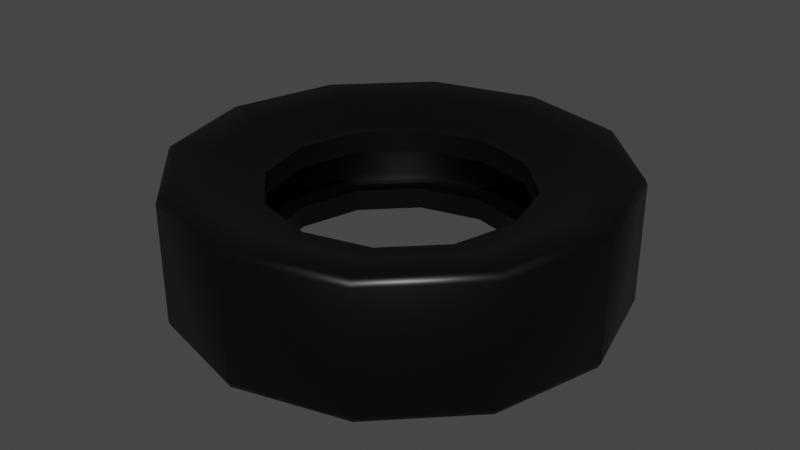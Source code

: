 # Source: Tire.blend  (saved by Blender 3.2.14; exported with 4.5.12 LTS)
import bpy
from mathutils import Matrix  # noqa: F401  (used for matrix-valued properties, if any)

bpy.ops.wm.read_factory_settings(use_empty=True)
scene = bpy.context.scene
scene.name = 'Scene'

# ---- materials (node trees are filled in below, after node groups)
mat_tirematerial = bpy.data.materials.new('TireMaterial')
mat_tirematerial.alpha_threshold = 0.0
mat_tirematerial.use_transparent_shadow = False
mat_tirematerial.line_color = (0.0, 0.0, 0.0, 1.0)

# ---- node groups
ng_auto_smooth = bpy.data.node_groups.new('Auto Smooth', 'GeometryNodeTree')
_s = ng_auto_smooth.interface.new_socket(name='Geometry', in_out='OUTPUT', socket_type='NodeSocketGeometry')
_s = ng_auto_smooth.interface.new_socket(name='Geometry', in_out='INPUT', socket_type='NodeSocketGeometry')
_s = ng_auto_smooth.interface.new_socket(name='Angle', in_out='INPUT', socket_type='NodeSocketFloat')
_s.subtype = 'ANGLE'
_s.min_value = 0.0
_s.max_value = 3.142
ng_auto_smooth.is_modifier = True
_N = ng_auto_smooth.nodes; _L = ng_auto_smooth.links
n0 = _N.new('NodeGroupOutput'); n0.name = 'Group Output'; n0.location = (480, -100)
n1 = _N.new('NodeGroupInput'); n1.name = 'Group Input'; n1.location = (-420, -300)
n2 = _N.new('NodeGroupInput'); n2.name = 'Group Input.001'; n2.location = (-60, -100)
n3 = _N.new('GeometryNodeSetShadeSmooth'); n3.name = 'Set Shade Smooth'; n3.location = (120, -100)
n3.domain = 'EDGE'
n4 = _N.new('GeometryNodeSetShadeSmooth'); n4.name = 'Set Shade Smooth.001'; n4.location = (300, -100)
n5 = _N.new('GeometryNodeInputMeshEdgeAngle'); n5.name = 'Edge Angle'; n5.location = (-420, -220)
n6 = _N.new('GeometryNodeInputEdgeSmooth'); n6.name = 'Is Edge Smooth'; n6.location = (-60, -160)
n7 = _N.new('GeometryNodeInputShadeSmooth'); n7.name = 'Is Face Smooth'; n7.location = (-240, -340)
n8 = _N.new('FunctionNodeBooleanMath'); n8.name = 'Boolean Math'; n8.location = (-60, -220)
n9 = _N.new('FunctionNodeCompare'); n9.name = 'Compare'; n9.location = (-240, -180)
n9.operation = 'LESS_EQUAL'
_L.new(n5.outputs[0], n9.inputs[0])
_L.new(n4.outputs[0], n0.inputs[0])
_L.new(n1.outputs[1], n9.inputs[1])
_L.new(n9.outputs[0], n8.inputs[0])
_L.new(n7.outputs[0], n8.inputs[1])
_L.new(n2.outputs[0], n3.inputs[0])
_L.new(n6.outputs[0], n3.inputs[1])
_L.new(n3.outputs[0], n4.inputs[0])
_L.new(n8.outputs[0], n3.inputs[2])
n0.is_active_output = True

# ---- material node trees
mat_tirematerial.use_nodes = True; mat_tirematerial.node_tree.nodes.clear()
_N = mat_tirematerial.node_tree.nodes; _L = mat_tirematerial.node_tree.links
n0 = _N.new('ShaderNodeOutputMaterial'); n0.name = 'Material Output'; n0.location = (300, 300)
n1 = _N.new('ShaderNodeBsdfPrincipled'); n1.name = 'Principled BSDF'; n1.location = (10, 300)
n1.distribution = 'GGX'
n1.subsurface_method = 'RANDOM_WALK_SKIN'
n1.inputs[0].default_value = (0.0, 0.0, 0.0, 1.0)
n1.inputs[2].default_value = 0.4
n1.inputs[3].default_value = 1.45
n1.inputs[27].default_value = (0.0, 0.0, 0.0, 1.0)
n1.inputs[28].default_value = 1.0
_L.new(n1.outputs[0], n0.inputs[0])
n0.is_active_output = True

# ---- world
world_world = bpy.data.worlds.new('World'); scene.world = world_world
world_world.use_nodes = True; world_world.node_tree.nodes.clear()
_N = world_world.node_tree.nodes; _L = world_world.node_tree.links
n0 = _N.new('ShaderNodeOutputWorld'); n0.name = 'World Output'; n0.location = (300, 300)
n1 = _N.new('ShaderNodeBackground'); n1.name = 'Background'; n1.location = (10, 300)
n1.inputs[0].default_value = (0.05088, 0.05088, 0.05088, 1.0)
_L.new(n1.outputs[0], n0.inputs[0])
n0.is_active_output = True
world_world.color = (0.05088, 0.05088, 0.05088)
world_world.use_sun_shadow = False
world_world.sun_shadow_jitter_overblur = 0.0

# ---- meshes
me_cylinder_001 = bpy.data.meshes.new('Cylinder.001')
me_cylinder_001.from_pydata([(5.73e-09, 0.6286, 0.1026), (5.73e-09, 0.6286, 0.4974), (0.3143, 0.5443, 0.1026), (0.3143, 0.5443, 0.4974), (0.5443, 0.3143, 0.1026), (0.5443, 0.3143, 0.4974), (0.6286, -2.079e-08, 0.1026), (0.6286, -2.079e-08, 0.4974), (0.5443, -0.3143, 0.1026), (0.5443, -0.3143, 0.4974), (0.3143, -0.5443, 0.1026), (0.3143, -0.5443, 0.4974), (-7.023e-08, -0.6286, 0.1026), (-7.023e-08, -0.6286, 0.4974), (-0.3143, -0.5443, 0.1026), (-0.3143, -0.5443, 0.4974), (-0.5443, -0.3143, 0.1026), (-0.5443, -0.3143, 0.4974), (-0.6286, 1.192e-08, 0.1026), (-0.6286, 1.192e-08, 0.4974), (-0.5443, 0.3143, 0.1026), (-0.5443, 0.3143, 0.4974), (-0.3143, 0.5443, 0.1026), (-0.3143, 0.5443, 0.4974), (2.865e-09, 0.8143, 0.5826), (0.4071, 0.7052, 0.5826), (0.7052, 0.4071, 0.5826), (0.8143, -3.225e-08, 0.5826), (0.7052, -0.4071, 0.5826), (0.4071, -0.7052, 0.5826), (-7.883e-08, -0.8143, 0.5826), (-0.4071, -0.7052, 0.5826), (-0.7052, -0.4071, 0.5826), (-0.8143, 1.192e-08, 0.5826), (-0.7052, 0.4071, 0.5826), (-0.4071, 0.7052, 0.5826), (0.4071, 0.7052, 0.01738), (2.865e-09, 0.8143, 0.01738), (0.7052, 0.4071, 0.01738), (0.8143, -3.225e-08, 0.01738), (0.7052, -0.4071, 0.01738), (0.4071, -0.7052, 0.01738), (-7.883e-08, -0.8143, 0.01738), (-0.4071, -0.7052, 0.01738), (-0.7052, -0.4071, 0.01738), (-0.8143, 1.192e-08, 0.01738), (-0.7052, 0.4071, 0.01738), (-0.4071, 0.7052, 0.01738), (4.642e-09, 0.5767, 0.1026), (4.642e-09, 0.5767, 0.4974), (0.2883, 0.4994, 0.1026), (0.2883, 0.4994, 0.4974), (0.4994, 0.2883, 0.1026), (0.4994, 0.2883, 0.4974), (0.5767, -1.907e-08, 0.1026), (0.5767, -1.907e-08, 0.4974), (0.4994, -0.2883, 0.1026), (0.4994, -0.2883, 0.4974), (0.2883, -0.4994, 0.1026), (0.2883, -0.4994, 0.4974), (-6.505e-08, -0.5767, 0.1026), (-6.505e-08, -0.5767, 0.4974), (-0.2883, -0.4994, 0.1026), (-0.2883, -0.4994, 0.4974), (-0.4994, -0.2883, 0.1026), (-0.4994, -0.2883, 0.4974), (-0.5767, 1.094e-08, 0.1026), (-0.5767, 1.094e-08, 0.4974), (-0.4994, 0.2883, 0.1026), (-0.4994, 0.2883, 0.4974), (-0.2883, 0.4994, 0.1026), (-0.2883, 0.4994, 0.4974), (5.533e-10, 0.9641, 0.003357), (0.0, 1.0, 0.0348), (1.746e-10, 0.9895, 0.01118), (0.5, 0.866, 0.0348), (0.4821, 0.835, 0.003357), (0.4947, 0.8569, 0.01118), (0.4821, 0.835, 0.5966), (0.5, 0.866, 0.5652), (0.4947, 0.8569, 0.5888), (0.0, 1.0, 0.5652), (5.533e-10, 0.9641, 0.5966), (1.746e-10, 0.9895, 0.5888), (0.866, 0.5, 0.0348), (0.835, 0.4821, 0.003357), (0.8569, 0.4947, 0.01118), (0.835, 0.4821, 0.5966), (0.866, 0.5, 0.5652), (0.8569, 0.4947, 0.5888), (1.0, -4.371e-08, 0.0348), (0.9641, -4.15e-08, 0.003357), (0.9895, -4.296e-08, 0.01118), (0.9641, -4.15e-08, 0.5966), (1.0, -4.371e-08, 0.5652), (0.9895, -4.296e-08, 0.5888), (0.866, -0.5, 0.0348), (0.835, -0.4821, 0.003357), (0.8569, -0.4947, 0.01118), (0.835, -0.4821, 0.5966), (0.866, -0.5, 0.5652), (0.8569, -0.4947, 0.5888), (0.5, -0.866, 0.0348), (0.4821, -0.835, 0.003357), (0.4947, -0.8569, 0.01118), (0.4821, -0.835, 0.5966), (0.5, -0.866, 0.5652), (0.4947, -0.8569, 0.5888), (-8.742e-08, -1.0, 0.0348), (-8.576e-08, -0.9641, 0.003357), (-8.696e-08, -0.9895, 0.01118), (-8.576e-08, -0.9641, 0.5966), (-8.742e-08, -1.0, 0.5652), (-8.696e-08, -0.9895, 0.5888), (-0.5, -0.866, 0.0348), (-0.4821, -0.835, 0.003357), (-0.4947, -0.8569, 0.01118), (-0.4821, -0.835, 0.5966), (-0.5, -0.866, 0.5652), (-0.4947, -0.8569, 0.5888), (-0.866, -0.5, 0.0348), (-0.835, -0.4821, 0.003357), (-0.8569, -0.4947, 0.01118), (-0.835, -0.4821, 0.5966), (-0.866, -0.5, 0.5652), (-0.8569, -0.4947, 0.5888), (-1.0, 1.192e-08, 0.0348), (-0.9641, 1.192e-08, 0.003357), (-0.9895, 1.187e-08, 0.01118), (-0.9641, 1.192e-08, 0.5966), (-1.0, 1.192e-08, 0.5652), (-0.9895, 1.187e-08, 0.5888), (-0.866, 0.5, 0.0348), (-0.835, 0.4821, 0.003357), (-0.8569, 0.4947, 0.01118), (-0.835, 0.4821, 0.5966), (-0.866, 0.5, 0.5652), (-0.8569, 0.4947, 0.5888), (-0.5, 0.866, 0.0348), (-0.4821, 0.835, 0.003357), (-0.4947, 0.8569, 0.01118), (-0.4821, 0.835, 0.5966), (-0.5, 0.866, 0.5652), (-0.4947, 0.8569, 0.5888)], [], [(138, 142, 81, 73), (38, 36, 76, 85), (39, 38, 85, 91), (40, 39, 91, 97), (41, 40, 97, 103), (42, 41, 103, 109), (43, 42, 109, 115), (44, 43, 115, 121), (45, 44, 121, 127), (46, 45, 127, 133), (6, 8, 56, 54), (47, 46, 133, 139), (37, 47, 139, 72), (15, 13, 61, 63), (73, 81, 79, 75), (25, 26, 87, 78), (24, 25, 78, 82), (35, 24, 82, 141), (26, 27, 93, 87), (90, 94, 100, 96), (27, 28, 99, 93), (96, 100, 106, 102), (28, 29, 105, 99), (102, 106, 112, 108), (29, 30, 111, 105), (108, 112, 118, 114), (30, 31, 117, 111), (114, 118, 124, 120), (31, 32, 123, 117), (120, 124, 130, 126), (32, 33, 129, 123), (126, 130, 136, 132), (33, 34, 135, 129), (132, 136, 142, 138), (34, 35, 141, 135), (75, 79, 88, 84), (84, 88, 94, 90), (23, 1, 24, 35), (21, 23, 35, 34), (19, 21, 34, 33), (17, 19, 33, 32), (15, 17, 32, 31), (13, 15, 31, 30), (11, 13, 30, 29), (9, 11, 29, 28), (7, 9, 28, 27), (5, 7, 27, 26), (3, 5, 26, 25), (1, 3, 25, 24), (0, 22, 47, 37), (22, 20, 46, 47), (20, 18, 45, 46), (18, 16, 44, 45), (16, 14, 43, 44), (14, 12, 42, 43), (12, 10, 41, 42), (10, 8, 40, 41), (8, 6, 39, 40), (6, 4, 38, 39), (4, 2, 36, 38), (2, 0, 37, 36), (23, 21, 69, 71), (14, 16, 64, 62), (9, 7, 55, 57), (22, 0, 48, 70), (0, 2, 50, 48), (17, 15, 63, 65), (8, 10, 58, 56), (1, 23, 71, 49), (3, 1, 49, 51), (16, 18, 66, 64), (11, 9, 57, 59), (2, 4, 52, 50), (19, 17, 65, 67), (10, 12, 60, 58), (5, 3, 51, 53), (18, 20, 68, 66), (13, 11, 59, 61), (4, 6, 54, 52), (21, 19, 67, 69), (12, 14, 62, 60), (7, 5, 53, 55), (20, 22, 70, 68), (73, 75, 77, 74), (74, 77, 76, 72), (79, 81, 83, 80), (80, 83, 82, 78), (75, 84, 86, 77), (77, 86, 85, 76), (88, 79, 80, 89), (89, 80, 78, 87), (84, 90, 92, 86), (86, 92, 91, 85), (94, 88, 89, 95), (95, 89, 87, 93), (90, 96, 98, 92), (92, 98, 97, 91), (100, 94, 95, 101), (101, 95, 93, 99), (96, 102, 104, 98), (98, 104, 103, 97), (106, 100, 101, 107), (107, 101, 99, 105), (102, 108, 110, 104), (104, 110, 109, 103), (112, 106, 107, 113), (113, 107, 105, 111), (108, 114, 116, 110), (110, 116, 115, 109), (118, 112, 113, 119), (119, 113, 111, 117), (114, 120, 122, 116), (116, 122, 121, 115), (124, 118, 119, 125), (125, 119, 117, 123), (120, 126, 128, 122), (122, 128, 127, 121), (130, 124, 125, 131), (131, 125, 123, 129), (126, 132, 134, 128), (128, 134, 133, 127), (136, 130, 131, 137), (137, 131, 129, 135), (132, 138, 140, 134), (134, 140, 139, 133), (142, 136, 137, 143), (143, 137, 135, 141), (138, 73, 74, 140), (140, 74, 72, 139), (81, 142, 143, 83), (83, 143, 141, 82), (36, 37, 72, 76)])
me_cylinder_001.polygons.foreach_set('use_smooth', [True] * 132)
_uv = me_cylinder_001.uv_layers.new(name='UVMap')
_uv.uv.foreach_set('vector', [0.08333, 0.529, 0.08333, 0.971, 7.451e-08, 0.971, 7.451e-08, 0.529, 0.9192, 0.3477, 0.8477, 0.4192, 0.8657, 0.4504, 0.9504, 0.3657, 0.9454, 0.25, 0.9192, 0.3477, 0.9504, 0.3657, 0.9814, 0.25, 0.9192, 0.1523, 0.9454, 0.25, 0.9814, 0.25, 0.9504, 0.1343, 0.8477, 0.08076, 0.9192, 0.1523, 0.9504, 0.1343, 0.8657, 0.04961, 0.75, 0.05457, 0.8477, 0.08076, 0.8657, 0.04961, 0.75, 0.01861, 0.6523, 0.08076, 0.75, 0.05457, 0.75, 0.01861, 0.6343, 0.04961, 0.5808, 0.1523, 0.6523, 0.08076, 0.6343, 0.04961, 0.5496, 0.1343, 0.5546, 0.25, 0.5808, 0.1523, 0.5496, 0.1343, 0.5186, 0.25, 0.5808, 0.3477, 0.5546, 0.25, 0.5186, 0.25, 0.5496, 0.3657, 0.9009, 0.25, 0.8806, 0.1746, 0.8806, 0.1746, 0.9009, 0.25, 0.6523, 0.4192, 0.5808, 0.3477, 0.5496, 0.3657, 0.6343, 0.4504, 0.75, 0.4454, 0.6523, 0.4192, 0.6343, 0.4504, 0.75, 0.4814, 0.1746, 0.1194, 0.25, 0.09915, 0.25, 0.09915, 0.1746, 0.1194, 1.0, 0.529, 1.0, 0.971, 0.9167, 0.971, 0.9167, 0.529, 0.3477, 0.4192, 0.4192, 0.3477, 0.4504, 0.3657, 0.3657, 0.4504, 0.25, 0.4454, 0.3477, 0.4192, 0.3657, 0.4504, 0.25, 0.4814, 0.1523, 0.4192, 0.25, 0.4454, 0.25, 0.4814, 0.1343, 0.4504, 0.4192, 0.3477, 0.4454, 0.25, 0.4814, 0.25, 0.4504, 0.3657, 0.75, 0.529, 0.75, 0.971, 0.6667, 0.971, 0.6667, 0.529, 0.4454, 0.25, 0.4192, 0.1523, 0.4504, 0.1343, 0.4814, 0.25, 0.6667, 0.529, 0.6667, 0.971, 0.5833, 0.971, 0.5833, 0.529, 0.4192, 0.1523, 0.3477, 0.08076, 0.3657, 0.04961, 0.4504, 0.1343, 0.5833, 0.529, 0.5833, 0.971, 0.5, 0.971, 0.5, 0.529, 0.3477, 0.08076, 0.25, 0.05457, 0.25, 0.01861, 0.3657, 0.04961, 0.5, 0.529, 0.5, 0.971, 0.4167, 0.971, 0.4167, 0.529, 0.25, 0.05457, 0.1523, 0.08076, 0.1343, 0.04961, 0.25, 0.01861, 0.4167, 0.529, 0.4167, 0.971, 0.3333, 0.971, 0.3333, 0.529, 0.1523, 0.08076, 0.08076, 0.1523, 0.04961, 0.1343, 0.1343, 0.04961, 0.3333, 0.529, 0.3333, 0.971, 0.25, 0.971, 0.25, 0.529, 0.08076, 0.1523, 0.05457, 0.25, 0.01861, 0.25, 0.04961, 0.1343, 0.25, 0.529, 0.25, 0.971, 0.1667, 0.971, 0.1667, 0.529, 0.05457, 0.25, 0.08076, 0.3477, 0.04961, 0.3657, 0.01861, 0.25, 0.1667, 0.529, 0.1667, 0.971, 0.08333, 0.971, 0.08333, 0.529, 0.08076, 0.3477, 0.1523, 0.4192, 0.1343, 0.4504, 0.04961, 0.3657, 0.9167, 0.529, 0.9167, 0.971, 0.8333, 0.971, 0.8333, 0.529, 0.8333, 0.529, 0.8333, 0.971, 0.75, 0.971, 0.75, 0.529, 0.1746, 0.3806, 0.25, 0.4009, 0.25, 0.4454, 0.1523, 0.4192, 0.1194, 0.3254, 0.1746, 0.3806, 0.1523, 0.4192, 0.08076, 0.3477, 0.09915, 0.25, 0.1194, 0.3254, 0.08076, 0.3477, 0.05457, 0.25, 0.1194, 0.1746, 0.09915, 0.25, 0.05457, 0.25, 0.08076, 0.1523, 0.1746, 0.1194, 0.1194, 0.1746, 0.08076, 0.1523, 0.1523, 0.08076, 0.25, 0.09915, 0.1746, 0.1194, 0.1523, 0.08076, 0.25, 0.05457, 0.3254, 0.1194, 0.25, 0.09915, 0.25, 0.05457, 0.3477, 0.08076, 0.3806, 0.1746, 0.3254, 0.1194, 0.3477, 0.08076, 0.4192, 0.1523, 0.4009, 0.25, 0.3806, 0.1746, 0.4192, 0.1523, 0.4454, 0.25, 0.3806, 0.3254, 0.4009, 0.25, 0.4454, 0.25, 0.4192, 0.3477, 0.3254, 0.3806, 0.3806, 0.3254, 0.4192, 0.3477, 0.3477, 0.4192, 0.25, 0.4009, 0.3254, 0.3806, 0.3477, 0.4192, 0.25, 0.4454, 0.75, 0.4009, 0.6746, 0.3806, 0.6523, 0.4192, 0.75, 0.4454, 0.6746, 0.3806, 0.6194, 0.3254, 0.5808, 0.3477, 0.6523, 0.4192, 0.6194, 0.3254, 0.5991, 0.25, 0.5546, 0.25, 0.5808, 0.3477, 0.5991, 0.25, 0.6194, 0.1746, 0.5808, 0.1523, 0.5546, 0.25, 0.6194, 0.1746, 0.6746, 0.1194, 0.6523, 0.08076, 0.5808, 0.1523, 0.6746, 0.1194, 0.75, 0.09915, 0.75, 0.05457, 0.6523, 0.08076, 0.75, 0.09915, 0.8254, 0.1194, 0.8477, 0.08076, 0.75, 0.05457, 0.8254, 0.1194, 0.8806, 0.1746, 0.9192, 0.1523, 0.8477, 0.08076, 0.8806, 0.1746, 0.9009, 0.25, 0.9454, 0.25, 0.9192, 0.1523, 0.9009, 0.25, 0.8806, 0.3254, 0.9192, 0.3477, 0.9454, 0.25, 0.8806, 0.3254, 0.8254, 0.3806, 0.8477, 0.4192, 0.9192, 0.3477, 0.8254, 0.3806, 0.75, 0.4009, 0.75, 0.4454, 0.8477, 0.4192, 0.1746, 0.3806, 0.1194, 0.3254, 0.1194, 0.3254, 0.1746, 0.3806, 0.6746, 0.1194, 0.6194, 0.1746, 0.6194, 0.1746, 0.6746, 0.1194, 0.3806, 0.1746, 0.4009, 0.25, 0.4009, 0.25, 0.3806, 0.1746, 0.6746, 0.3806, 0.75, 0.4009, 0.75, 0.4009, 0.6746, 0.3806, 0.75, 0.4009, 0.8254, 0.3806, 0.8254, 0.3806, 0.75, 0.4009, 0.1194, 0.1746, 0.1746, 0.1194, 0.1746, 0.1194, 0.1194, 0.1746, 0.8806, 0.1746, 0.8254, 0.1194, 0.8254, 0.1194, 0.8806, 0.1746, 0.25, 0.4009, 0.1746, 0.3806, 0.1746, 0.3806, 0.25, 0.4009, 0.3254, 0.3806, 0.25, 0.4009, 0.25, 0.4009, 0.3254, 0.3806, 0.6194, 0.1746, 0.5991, 0.25, 0.5991, 0.25, 0.6194, 0.1746, 0.3254, 0.1194, 0.3806, 0.1746, 0.3806, 0.1746, 0.3254, 0.1194, 0.8254, 0.3806, 0.8806, 0.3254, 0.8806, 0.3254, 0.8254, 0.3806, 0.09915, 0.25, 0.1194, 0.1746, 0.1194, 0.1746, 0.09915, 0.25, 0.8254, 0.1194, 0.75, 0.09915, 0.75, 0.09915, 0.8254, 0.1194, 0.3806, 0.3254, 0.3254, 0.3806, 0.3254, 0.3806, 0.3806, 0.3254, 0.5991, 0.25, 0.6194, 0.3254, 0.6194, 0.3254, 0.5991, 0.25, 0.25, 0.09915, 0.3254, 0.1194, 0.3254, 0.1194, 0.25, 0.09915, 0.8806, 0.3254, 0.9009, 0.25, 0.9009, 0.25, 0.8806, 0.3254, 0.1194, 0.3254, 0.09915, 0.25, 0.09915, 0.25, 0.1194, 0.3254, 0.75, 0.09915, 0.6746, 0.1194, 0.6746, 0.1194, 0.75, 0.09915, 0.4009, 0.25, 0.3806, 0.3254, 0.3806, 0.3254, 0.4009, 0.25, 0.6194, 0.3254, 0.6746, 0.3806, 0.6746, 0.3806, 0.6194, 0.3254, 1.0, 0.529, 0.9167, 0.529, 0.9171, 0.5, 0.9996, 0.5, 0.7506, 0.4898, 0.8694, 0.458, 0.8657, 0.4504, 0.75, 0.4814, 0.9167, 0.971, 1.0, 0.971, 0.9996, 1.0, 0.9171, 1.0, 0.3694, 0.458, 0.2506, 0.4898, 0.25, 0.4814, 0.3657, 0.4504, 0.9167, 0.529, 0.8333, 0.529, 0.8338, 0.5, 0.9162, 0.5, 0.8705, 0.4574, 0.9574, 0.3705, 0.9504, 0.3657, 0.8657, 0.4504, 0.8333, 0.971, 0.9167, 0.971, 0.9162, 1.0, 0.8338, 1.0, 0.4574, 0.3705, 0.3705, 0.4574, 0.3657, 0.4504, 0.4504, 0.3657, 0.8333, 0.529, 0.75, 0.529, 0.7504, 0.5, 0.8329, 0.5, 0.958, 0.3694, 0.9898, 0.2506, 0.9814, 0.25, 0.9504, 0.3657, 0.75, 0.971, 0.8333, 0.971, 0.8329, 1.0, 0.7504, 1.0, 0.4898, 0.2506, 0.458, 0.3694, 0.4504, 0.3657, 0.4814, 0.25, 0.75, 0.529, 0.6667, 0.529, 0.6671, 0.5, 0.7496, 0.5, 0.9898, 0.2494, 0.958, 0.1306, 0.9504, 0.1343, 0.9814, 0.25, 0.6667, 0.971, 0.75, 0.971, 0.7496, 1.0, 0.6671, 1.0, 0.458, 0.1306, 0.4898, 0.2494, 0.4814, 0.25, 0.4504, 0.1343, 0.6667, 0.529, 0.5833, 0.529, 0.5838, 0.5, 0.6662, 0.5, 0.9574, 0.1295, 0.8705, 0.04262, 0.8657, 0.04961, 0.9504, 0.1343, 0.5833, 0.971, 0.6667, 0.971, 0.6662, 1.0, 0.5838, 1.0, 0.3705, 0.04262, 0.4574, 0.1295, 0.4504, 0.1343, 0.3657, 0.04961, 0.5833, 0.529, 0.5, 0.529, 0.5004, 0.5, 0.5829, 0.5, 0.8694, 0.04199, 0.7506, 0.01017, 0.75, 0.01861, 0.8657, 0.04961, 0.5, 0.971, 0.5833, 0.971, 0.5829, 1.0, 0.5004, 1.0, 0.2506, 0.01017, 0.3694, 0.04199, 0.3657, 0.04961, 0.25, 0.01861, 0.5, 0.529, 0.4167, 0.529, 0.4171, 0.5, 0.4996, 0.5, 0.7494, 0.01017, 0.6306, 0.04199, 0.6343, 0.04961, 0.75, 0.01861, 0.4167, 0.971, 0.5, 0.971, 0.4996, 1.0, 0.4171, 1.0, 0.1306, 0.04199, 0.2494, 0.01017, 0.25, 0.01861, 0.1343, 0.04961, 0.4167, 0.529, 0.3333, 0.529, 0.3338, 0.5, 0.4162, 0.5, 0.6295, 0.04262, 0.5426, 0.1295, 0.5496, 0.1343, 0.6343, 0.04961, 0.3333, 0.971, 0.4167, 0.971, 0.4162, 1.0, 0.3338, 1.0, 0.04262, 0.1295, 0.1295, 0.04262, 0.1343, 0.04961, 0.04961, 0.1343, 0.3333, 0.529, 0.25, 0.529, 0.2504, 0.5, 0.3329, 0.5, 0.542, 0.1306, 0.5102, 0.2494, 0.5186, 0.25, 0.5496, 0.1343, 0.25, 0.971, 0.3333, 0.971, 0.3329, 1.0, 0.2504, 1.0, 0.01017, 0.2494, 0.04199, 0.1306, 0.04961, 0.1343, 0.01861, 0.25, 0.25, 0.529, 0.1667, 0.529, 0.1671, 0.5, 0.2496, 0.5, 0.5102, 0.2506, 0.542, 0.3694, 0.5496, 0.3657, 0.5186, 0.25, 0.1667, 0.971, 0.25, 0.971, 0.2496, 1.0, 0.1671, 1.0, 0.04199, 0.3694, 0.01017, 0.2506, 0.01861, 0.25, 0.04961, 0.3657, 0.1667, 0.529, 0.08333, 0.529, 0.08377, 0.5, 0.1662, 0.5, 0.5426, 0.3705, 0.6295, 0.4574, 0.6343, 0.4504, 0.5496, 0.3657, 0.08333, 0.971, 0.1667, 0.971, 0.1662, 1.0, 0.08377, 1.0, 0.1295, 0.4574, 0.04262, 0.3705, 0.04961, 0.3657, 0.1343, 0.4504, 0.08333, 0.529, 7.451e-08, 0.529, 0.0004378, 0.5, 0.0829, 0.5, 0.6306, 0.458, 0.7494, 0.4898, 0.75, 0.4814, 0.6343, 0.4504, 7.451e-08, 0.971, 0.08333, 0.971, 0.0829, 1.0, 0.0004378, 1.0, 0.2494, 0.4898, 0.1306, 0.458, 0.1343, 0.4504, 0.25, 0.4814, 0.8477, 0.4192, 0.75, 0.4454, 0.75, 0.4814, 0.8657, 0.4504])
me_cylinder_001.materials.append(mat_tirematerial)
me_cylinder_001.update()

# ---- objects
ob_cylinder = bpy.data.objects.new('Cylinder', me_cylinder_001)

# ---- transforms, parenting, visibility, modifiers, constraints
ob_cylinder.location = (0.0, 0.0, 0.0)
ob_cylinder.scale = (100.0, 100.0, 100.0)
_m = ob_cylinder.modifiers.new('Solidify', 'SOLIDIFY')
_m.thickness = 0.1
_m = ob_cylinder.modifiers.new('Auto Smooth', 'NODES')
_m.node_group = ng_auto_smooth
_gi = [s.identifier for s in ng_auto_smooth.interface.items_tree if s.item_type == 'SOCKET' and s.in_out == 'INPUT']
_m[_gi[1]] = 1.047  # Angle

# ---- collection membership
scene.collection.objects.link(ob_cylinder)

# ---- scene / render settings (as saved in the file)
scene.frame_start = 1; scene.frame_end = 250; scene.frame_set(1)
scene.render.engine = 'BLENDER_EEVEE_NEXT'
scene.cycles.sampling_pattern = 'TABULATED_SOBOL'
scene.cycles.use_light_tree = False
scene.view_settings.view_transform = 'Filmic'
scene.unit_settings.scale_length = 0.01
bpy.context.view_layer.update()

# ---- added for rendering (the .blend has no active camera and no usable light): camera, sun
cam_auto = bpy.data.cameras.new('AutoCamera')
cam_auto.lens = 50.0
cam_auto.sensor_width = 36.0
cam_auto.clip_end = 4692.64
ob_auto_camera = bpy.data.objects.new('AutoCamera', cam_auto)
scene.collection.objects.link(ob_auto_camera)
ob_auto_camera.location = (267.388, -320.866, 243.911)
ob_auto_camera.rotation_euler = (1.09748, -7.21219e-08, 0.694738)
scene.camera = ob_auto_camera
light_auto_sun = bpy.data.lights.new('AutoSun', 'SUN')
light_auto_sun.energy = 3.0
light_auto_sun.angle = 0.0523599
ob_auto_sun = bpy.data.objects.new('AutoSun', light_auto_sun)
scene.collection.objects.link(ob_auto_sun)
ob_auto_sun.rotation_euler = (0.872665, 0.174533, 0.523599)
bpy.context.view_layer.update()
